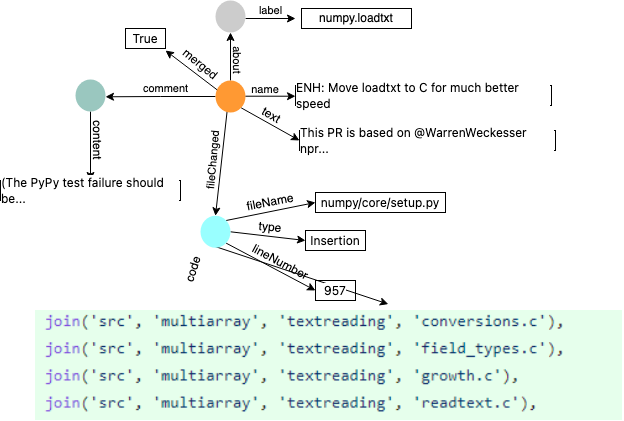

The diagram above was exported from draw.io. Its source (the exported page's mxGraphModel, read from the mxfile embedded in the PNG):
<mxGraphModel dx="1426" dy="682" grid="1" gridSize="10" guides="1" tooltips="1" connect="1" arrows="1" fold="1" page="1" pageScale="1" pageWidth="827" pageHeight="1169" math="0" shadow="0">
  <root>
    <mxCell id="0" />
    <mxCell id="1" parent="0" />
    <mxCell id="6PJNz_b1uiyQR5mohvWe-33" value="&#10;&lt;span style=&quot;color: rgb(0, 0, 0); font-family: Helvetica; font-size: 11px; font-style: normal; font-variant-ligatures: normal; font-variant-caps: normal; font-weight: 400; letter-spacing: normal; orphans: 2; text-align: center; text-indent: 0px; text-transform: none; widows: 2; word-spacing: 0px; -webkit-text-stroke-width: 0px; background-color: rgb(255, 255, 255); text-decoration-thickness: initial; text-decoration-style: initial; text-decoration-color: initial; float: none; display: inline !important;&quot;&gt;name&lt;/span&gt;&#10;&#10;" style="text;html=1;strokeColor=none;fillColor=none;align=center;verticalAlign=middle;whiteSpace=wrap;rounded=0;" parent="1" vertex="1">
      <mxGeometry x="250" y="191" width="60" height="30" as="geometry" />
    </mxCell>
    <mxCell id="6PJNz_b1uiyQR5mohvWe-34" value="label" style="edgeStyle=orthogonalEdgeStyle;rounded=0;orthogonalLoop=1;jettySize=auto;html=1;exitX=1;exitY=0.5;exitDx=0;exitDy=0;" parent="1" edge="1">
      <mxGeometry y="8" relative="1" as="geometry">
        <mxPoint x="310" y="128" as="targetPoint" />
        <mxPoint x="260.0000000000017" y="128" as="sourcePoint" />
        <mxPoint as="offset" />
      </mxGeometry>
    </mxCell>
    <mxCell id="6PJNz_b1uiyQR5mohvWe-35" value="" style="ellipse;whiteSpace=wrap;html=1;strokeColor=none;fillColor=#CCCCCC;fontStyle=1" parent="1" vertex="1">
      <mxGeometry x="230" y="110" width="30" height="32" as="geometry" />
    </mxCell>
    <mxCell id="6PJNz_b1uiyQR5mohvWe-36" value="numpy.loadtxt" style="rounded=0;whiteSpace=wrap;html=1;" parent="1" vertex="1">
      <mxGeometry x="316" y="118" width="110" height="20" as="geometry" />
    </mxCell>
    <mxCell id="6PJNz_b1uiyQR5mohvWe-37" value="" style="edgeStyle=orthogonalEdgeStyle;rounded=0;orthogonalLoop=1;jettySize=auto;html=1;exitX=0.5;exitY=0;exitDx=0;exitDy=0;entryX=0.5;entryY=1;entryDx=0;entryDy=0;" parent="1" source="6PJNz_b1uiyQR5mohvWe-42" target="6PJNz_b1uiyQR5mohvWe-35" edge="1">
      <mxGeometry relative="1" as="geometry" />
    </mxCell>
    <mxCell id="6PJNz_b1uiyQR5mohvWe-38" style="rounded=0;orthogonalLoop=1;jettySize=auto;html=1;exitX=1;exitY=1;exitDx=0;exitDy=0;entryX=0;entryY=0.5;entryDx=0;entryDy=0;" parent="1" source="6PJNz_b1uiyQR5mohvWe-42" target="6PJNz_b1uiyQR5mohvWe-46" edge="1">
      <mxGeometry relative="1" as="geometry" />
    </mxCell>
    <mxCell id="6PJNz_b1uiyQR5mohvWe-40" style="edgeStyle=orthogonalEdgeStyle;rounded=0;orthogonalLoop=1;jettySize=auto;html=1;exitX=0;exitY=0.5;exitDx=0;exitDy=0;" parent="1" source="6PJNz_b1uiyQR5mohvWe-42" edge="1">
      <mxGeometry relative="1" as="geometry">
        <mxPoint x="120" y="206.28571428571433" as="targetPoint" />
      </mxGeometry>
    </mxCell>
    <mxCell id="6PJNz_b1uiyQR5mohvWe-41" value="comment" style="edgeLabel;html=1;align=center;verticalAlign=middle;resizable=0;points=[];" parent="6PJNz_b1uiyQR5mohvWe-40" vertex="1" connectable="0">
      <mxGeometry x="0.1978" y="1" relative="1" as="geometry">
        <mxPoint x="15" y="-10" as="offset" />
      </mxGeometry>
    </mxCell>
    <mxCell id="6PJNz_b1uiyQR5mohvWe-64" style="rounded=0;orthogonalLoop=1;jettySize=auto;html=1;entryX=0.5;entryY=0;entryDx=0;entryDy=0;exitX=0.391;exitY=0.929;exitDx=0;exitDy=0;exitPerimeter=0;" parent="1" source="6PJNz_b1uiyQR5mohvWe-42" target="6PJNz_b1uiyQR5mohvWe-63" edge="1">
      <mxGeometry relative="1" as="geometry">
        <mxPoint x="240" y="220" as="sourcePoint" />
      </mxGeometry>
    </mxCell>
    <mxCell id="6PJNz_b1uiyQR5mohvWe-42" value="" style="ellipse;whiteSpace=wrap;html=1;strokeColor=none;fillColor=#FF9933;fontStyle=1" parent="1" vertex="1">
      <mxGeometry x="230" y="190" width="30" height="32" as="geometry" />
    </mxCell>
    <mxCell id="6PJNz_b1uiyQR5mohvWe-43" value="&#10;&lt;span style=&quot;color: rgb(0, 0, 0); font-family: Helvetica; font-size: 11px; font-style: normal; font-variant-ligatures: normal; font-variant-caps: normal; font-weight: 400; letter-spacing: normal; orphans: 2; text-align: center; text-indent: 0px; text-transform: none; widows: 2; word-spacing: 0px; -webkit-text-stroke-width: 0px; background-color: rgb(255, 255, 255); text-decoration-thickness: initial; text-decoration-style: initial; text-decoration-color: initial; float: none; display: inline !important;&quot;&gt;about&lt;/span&gt;&#10;&#10;" style="text;html=1;strokeColor=none;fillColor=none;align=center;verticalAlign=middle;whiteSpace=wrap;rounded=0;rotation=90;" parent="1" vertex="1">
      <mxGeometry x="216" y="165" width="60" height="10" as="geometry" />
    </mxCell>
    <mxCell id="6PJNz_b1uiyQR5mohvWe-44" value="" style="edgeStyle=orthogonalEdgeStyle;rounded=0;orthogonalLoop=1;jettySize=auto;html=1;exitX=1;exitY=0.5;exitDx=0;exitDy=0;" parent="1" edge="1">
      <mxGeometry x="-0.2" y="6" relative="1" as="geometry">
        <mxPoint x="310" y="205.70999999999998" as="targetPoint" />
        <mxPoint x="260.0000000000017" y="205.70999999999998" as="sourcePoint" />
        <mxPoint as="offset" />
      </mxGeometry>
    </mxCell>
    <mxCell id="6PJNz_b1uiyQR5mohvWe-46" value="&lt;h1 class=&quot;fs-headline1 ow-break-word mb8 flex--item fl1&quot; style=&quot;margin-top: 0px; margin-right: 0px; margin-left: 0px; padding: 0px; border: 0px; font-variant-numeric: inherit; font-variant-east-asian: inherit; font-variant-alternates: inherit; font-weight: inherit; font-stretch: inherit; line-height: 1.3; font-family: -apple-system, BlinkMacSystemFont, &amp;quot;Segoe UI Adjusted&amp;quot;, &amp;quot;Segoe UI&amp;quot;, &amp;quot;Liberation Sans&amp;quot;, sans-serif; font-optical-sizing: inherit; font-kerning: inherit; font-feature-settings: inherit; font-variation-settings: inherit; vertical-align: baseline; box-sizing: inherit; text-align: left; background-color: rgb(255, 255, 255); margin-bottom: var(--su8)  !important; font-size: var(--fs-headline1)  !important; flex: 1 1 auto !important; overflow-wrap: break-word !important;&quot;&gt;This PR is based on @WarrenWeckesser npr...&lt;br&gt;&lt;/h1&gt;" style="rounded=0;whiteSpace=wrap;html=1;fillColor=none;strokeColor=default;gradientColor=none;" parent="1" vertex="1">
      <mxGeometry x="314" y="240" width="256" height="20" as="geometry" />
    </mxCell>
    <mxCell id="6PJNz_b1uiyQR5mohvWe-47" value="text" style="text;html=1;strokeColor=none;fillColor=none;align=center;verticalAlign=middle;whiteSpace=wrap;rounded=0;rotation=30;" parent="1" vertex="1">
      <mxGeometry x="256" y="210" width="60" height="30" as="geometry" />
    </mxCell>
    <mxCell id="6PJNz_b1uiyQR5mohvWe-50" style="edgeStyle=orthogonalEdgeStyle;rounded=0;orthogonalLoop=1;jettySize=auto;html=1;exitX=0.5;exitY=1;exitDx=0;exitDy=0;entryX=0.5;entryY=0;entryDx=0;entryDy=0;" parent="1" source="6PJNz_b1uiyQR5mohvWe-53" target="6PJNz_b1uiyQR5mohvWe-57" edge="1">
      <mxGeometry relative="1" as="geometry">
        <mxPoint x="105" y="309.9999999999999" as="targetPoint" />
      </mxGeometry>
    </mxCell>
    <mxCell id="6PJNz_b1uiyQR5mohvWe-51" style="rounded=0;orthogonalLoop=1;jettySize=auto;html=1;exitX=0.982;exitY=0.807;exitDx=0;exitDy=0;exitPerimeter=0;" parent="1" source="6PJNz_b1uiyQR5mohvWe-55" edge="1">
      <mxGeometry relative="1" as="geometry">
        <mxPoint x="180" y="160" as="targetPoint" />
      </mxGeometry>
    </mxCell>
    <mxCell id="6PJNz_b1uiyQR5mohvWe-53" value="" style="ellipse;whiteSpace=wrap;html=1;strokeColor=none;fillColor=#9AC7BF;fontStyle=1" parent="1" vertex="1">
      <mxGeometry x="90" y="189" width="30" height="32" as="geometry" />
    </mxCell>
    <mxCell id="6PJNz_b1uiyQR5mohvWe-54" value="content" style="text;html=1;strokeColor=none;fillColor=none;align=center;verticalAlign=middle;whiteSpace=wrap;rounded=0;rotation=90;" parent="1" vertex="1">
      <mxGeometry x="83" y="235" width="60" height="30" as="geometry" />
    </mxCell>
    <mxCell id="6PJNz_b1uiyQR5mohvWe-55" value="merged" style="text;html=1;strokeColor=none;fillColor=none;align=center;verticalAlign=middle;whiteSpace=wrap;rounded=0;rotation=39;" parent="1" vertex="1">
      <mxGeometry x="185" y="159" width="60" height="30" as="geometry" />
    </mxCell>
    <mxCell id="6PJNz_b1uiyQR5mohvWe-56" value="&lt;h1 class=&quot;fs-headline1 ow-break-word mb8 flex--item fl1&quot; style=&quot;margin-top: 0px; margin-right: 0px; margin-left: 0px; padding: 0px; border: 0px; font-variant-numeric: inherit; font-variant-east-asian: inherit; font-variant-alternates: inherit; font-weight: inherit; font-stretch: inherit; line-height: 1.3; font-family: -apple-system, BlinkMacSystemFont, &amp;quot;Segoe UI Adjusted&amp;quot;, &amp;quot;Segoe UI&amp;quot;, &amp;quot;Liberation Sans&amp;quot;, sans-serif; font-optical-sizing: inherit; font-kerning: inherit; font-feature-settings: inherit; font-variation-settings: inherit; vertical-align: baseline; box-sizing: inherit; text-align: left; background-color: rgb(255, 255, 255); margin-bottom: var(--su8)  !important; font-size: var(--fs-headline1)  !important; flex: 1 1 auto !important; overflow-wrap: break-word !important;&quot;&gt;True&lt;/h1&gt;" style="rounded=0;whiteSpace=wrap;html=1;fillColor=none;strokeColor=default;gradientColor=none;" parent="1" vertex="1">
      <mxGeometry x="140" y="138" width="40" height="20" as="geometry" />
    </mxCell>
    <mxCell id="6PJNz_b1uiyQR5mohvWe-57" value="&lt;h1 class=&quot;fs-headline1 ow-break-word mb8 flex--item fl1&quot; style=&quot;margin-top: 0px; margin-right: 0px; margin-left: 0px; padding: 0px; border: 0px; font-variant-numeric: inherit; font-variant-east-asian: inherit; font-variant-alternates: inherit; font-weight: inherit; font-stretch: inherit; line-height: 1.3; font-family: -apple-system, BlinkMacSystemFont, &amp;quot;Segoe UI Adjusted&amp;quot;, &amp;quot;Segoe UI&amp;quot;, &amp;quot;Liberation Sans&amp;quot;, sans-serif; font-optical-sizing: inherit; font-kerning: inherit; font-feature-settings: inherit; font-variation-settings: inherit; vertical-align: baseline; box-sizing: inherit; text-align: left; background-color: rgb(255, 255, 255); margin-bottom: var(--su8)  !important; font-size: var(--fs-headline1)  !important; flex: 1 1 auto !important; overflow-wrap: break-word !important;&quot;&gt;(The PyPy test failure should be...&lt;br&gt;&lt;/h1&gt;" style="rounded=0;whiteSpace=wrap;html=1;fillColor=none;strokeColor=default;gradientColor=none;" parent="1" vertex="1">
      <mxGeometry x="15" y="290" width="180" height="20" as="geometry" />
    </mxCell>
    <mxCell id="6PJNz_b1uiyQR5mohvWe-62" value="&lt;h1 class=&quot;fs-headline1 ow-break-word mb8 flex--item fl1&quot; style=&quot;margin-top: 0px; margin-right: 0px; margin-left: 0px; padding: 0px; border: 0px; font-variant-numeric: inherit; font-variant-east-asian: inherit; font-variant-alternates: inherit; font-weight: inherit; font-stretch: inherit; line-height: 1.3; font-family: -apple-system, BlinkMacSystemFont, &amp;quot;Segoe UI Adjusted&amp;quot;, &amp;quot;Segoe UI&amp;quot;, &amp;quot;Liberation Sans&amp;quot;, sans-serif; font-optical-sizing: inherit; font-kerning: inherit; font-feature-settings: inherit; font-variation-settings: inherit; vertical-align: baseline; box-sizing: inherit; text-align: left; background-color: rgb(255, 255, 255); margin-bottom: var(--su8)  !important; font-size: var(--fs-headline1)  !important; flex: 1 1 auto !important; overflow-wrap: break-word !important;&quot;&gt;ENH: Move loadtxt to C for much better speed&lt;br&gt;&lt;/h1&gt;" style="rounded=0;whiteSpace=wrap;html=1;fillColor=none;strokeColor=default;gradientColor=none;" parent="1" vertex="1">
      <mxGeometry x="310" y="195" width="256" height="20" as="geometry" />
    </mxCell>
    <mxCell id="6PJNz_b1uiyQR5mohvWe-67" style="rounded=0;orthogonalLoop=1;jettySize=auto;html=1;exitX=1;exitY=0;exitDx=0;exitDy=0;entryX=0;entryY=0.5;entryDx=0;entryDy=0;" parent="1" source="6PJNz_b1uiyQR5mohvWe-63" target="6PJNz_b1uiyQR5mohvWe-66" edge="1">
      <mxGeometry relative="1" as="geometry" />
    </mxCell>
    <mxCell id="6PJNz_b1uiyQR5mohvWe-69" style="rounded=0;orthogonalLoop=1;jettySize=auto;html=1;exitX=1;exitY=0.5;exitDx=0;exitDy=0;" parent="1" source="6PJNz_b1uiyQR5mohvWe-63" edge="1">
      <mxGeometry relative="1" as="geometry">
        <mxPoint x="320" y="350" as="targetPoint" />
      </mxGeometry>
    </mxCell>
    <mxCell id="6PJNz_b1uiyQR5mohvWe-72" style="rounded=0;orthogonalLoop=1;jettySize=auto;html=1;exitX=1;exitY=1;exitDx=0;exitDy=0;" parent="1" source="6PJNz_b1uiyQR5mohvWe-63" edge="1">
      <mxGeometry relative="1" as="geometry">
        <mxPoint x="330" y="400" as="targetPoint" />
      </mxGeometry>
    </mxCell>
    <mxCell id="6PJNz_b1uiyQR5mohvWe-76" style="rounded=0;orthogonalLoop=1;jettySize=auto;html=1;exitX=0.314;exitY=0.905;exitDx=0;exitDy=0;entryX=0.601;entryY=-0.058;entryDx=0;entryDy=0;entryPerimeter=0;exitPerimeter=0;" parent="1" source="6PJNz_b1uiyQR5mohvWe-63" target="6PJNz_b1uiyQR5mohvWe-75" edge="1">
      <mxGeometry relative="1" as="geometry" />
    </mxCell>
    <mxCell id="6PJNz_b1uiyQR5mohvWe-63" value="" style="ellipse;whiteSpace=wrap;html=1;strokeColor=none;fillColor=#99FFFF;fontStyle=1" parent="1" vertex="1">
      <mxGeometry x="215" y="325.31" width="30" height="32" as="geometry" />
    </mxCell>
    <mxCell id="6PJNz_b1uiyQR5mohvWe-65" value="fileChanged" style="edgeLabel;html=1;align=center;verticalAlign=middle;resizable=0;points=[];rotation=275;" parent="1" vertex="1" connectable="0">
      <mxGeometry x="225.99549407855056" y="259.99805719248087" as="geometry">
        <mxPoint x="-10.870985936261544" y="1.9549078683159822" as="offset" />
      </mxGeometry>
    </mxCell>
    <mxCell id="6PJNz_b1uiyQR5mohvWe-66" value="&lt;h1 class=&quot;fs-headline1 ow-break-word mb8 flex--item fl1&quot; style=&quot;margin-top: 0px; margin-right: 0px; margin-left: 0px; padding: 0px; border: 0px; font-variant-numeric: inherit; font-variant-east-asian: inherit; font-variant-alternates: inherit; font-weight: inherit; font-stretch: inherit; line-height: 1.3; font-family: -apple-system, BlinkMacSystemFont, &amp;quot;Segoe UI Adjusted&amp;quot;, &amp;quot;Segoe UI&amp;quot;, &amp;quot;Liberation Sans&amp;quot;, sans-serif; font-optical-sizing: inherit; font-kerning: inherit; font-feature-settings: inherit; font-variation-settings: inherit; vertical-align: baseline; box-sizing: inherit; text-align: left; background-color: rgb(255, 255, 255); margin-bottom: var(--su8)  !important; font-size: var(--fs-headline1)  !important; flex: 1 1 auto !important; overflow-wrap: break-word !important;&quot;&gt;numpy/core/setup.py&lt;br&gt;&lt;/h1&gt;" style="rounded=0;whiteSpace=wrap;html=1;fillColor=none;strokeColor=default;gradientColor=none;" parent="1" vertex="1">
      <mxGeometry x="330" y="302" width="130" height="20" as="geometry" />
    </mxCell>
    <mxCell id="6PJNz_b1uiyQR5mohvWe-68" value="fileName" style="text;html=1;strokeColor=none;fillColor=none;align=center;verticalAlign=middle;whiteSpace=wrap;rounded=0;rotation=-11;" parent="1" vertex="1">
      <mxGeometry x="240" y="297" width="90" height="30" as="geometry" />
    </mxCell>
    <mxCell id="6PJNz_b1uiyQR5mohvWe-70" value="type" style="text;html=1;strokeColor=none;fillColor=none;align=center;verticalAlign=middle;whiteSpace=wrap;rounded=0;rotation=5;" parent="1" vertex="1">
      <mxGeometry x="240" y="322" width="90" height="30" as="geometry" />
    </mxCell>
    <mxCell id="6PJNz_b1uiyQR5mohvWe-71" value="&lt;h1 class=&quot;fs-headline1 ow-break-word mb8 flex--item fl1&quot; style=&quot;margin-top: 0px; margin-right: 0px; margin-left: 0px; padding: 0px; border: 0px; font-variant-numeric: inherit; font-variant-east-asian: inherit; font-variant-alternates: inherit; font-weight: inherit; font-stretch: inherit; line-height: 1.3; font-family: -apple-system, BlinkMacSystemFont, &amp;quot;Segoe UI Adjusted&amp;quot;, &amp;quot;Segoe UI&amp;quot;, &amp;quot;Liberation Sans&amp;quot;, sans-serif; font-optical-sizing: inherit; font-kerning: inherit; font-feature-settings: inherit; font-variation-settings: inherit; vertical-align: baseline; box-sizing: inherit; text-align: left; background-color: rgb(255, 255, 255); margin-bottom: var(--su8)  !important; font-size: var(--fs-headline1)  !important; flex: 1 1 auto !important; overflow-wrap: break-word !important;&quot;&gt;Insertion&lt;br&gt;&lt;/h1&gt;" style="rounded=0;whiteSpace=wrap;html=1;fillColor=none;strokeColor=default;gradientColor=none;" parent="1" vertex="1">
      <mxGeometry x="320" y="340" width="60" height="20" as="geometry" />
    </mxCell>
    <mxCell id="6PJNz_b1uiyQR5mohvWe-73" value="lineNumber" style="text;html=1;strokeColor=none;fillColor=none;align=center;verticalAlign=middle;whiteSpace=wrap;rounded=0;rotation=28;" parent="1" vertex="1">
      <mxGeometry x="250" y="357.31" width="90" height="30" as="geometry" />
    </mxCell>
    <mxCell id="6PJNz_b1uiyQR5mohvWe-74" value="&lt;h1 class=&quot;fs-headline1 ow-break-word mb8 flex--item fl1&quot; style=&quot;margin-top: 0px; margin-right: 0px; margin-left: 0px; padding: 0px; border: 0px; font-variant-numeric: inherit; font-variant-east-asian: inherit; font-variant-alternates: inherit; font-weight: inherit; font-stretch: inherit; line-height: 1.3; font-family: -apple-system, BlinkMacSystemFont, &amp;quot;Segoe UI Adjusted&amp;quot;, &amp;quot;Segoe UI&amp;quot;, &amp;quot;Liberation Sans&amp;quot;, sans-serif; font-optical-sizing: inherit; font-kerning: inherit; font-feature-settings: inherit; font-variation-settings: inherit; vertical-align: baseline; box-sizing: inherit; text-align: left; background-color: rgb(255, 255, 255); margin-bottom: var(--su8)  !important; font-size: var(--fs-headline1)  !important; flex: 1 1 auto !important; overflow-wrap: break-word !important;&quot;&gt;957&lt;br&gt;&lt;/h1&gt;" style="rounded=0;whiteSpace=wrap;html=1;fillColor=none;strokeColor=default;gradientColor=none;" parent="1" vertex="1">
      <mxGeometry x="330" y="390" width="40" height="20" as="geometry" />
    </mxCell>
    <mxCell id="6PJNz_b1uiyQR5mohvWe-75" value="" style="shape=image;verticalLabelPosition=bottom;labelBackgroundColor=default;verticalAlign=top;aspect=fixed;imageAspect=0;image=data:image/png,(base64 omitted: 12544 chars);" parent="1" vertex="1">
      <mxGeometry x="50" y="420" width="587.09" height="110" as="geometry" />
    </mxCell>
    <mxCell id="6PJNz_b1uiyQR5mohvWe-77" value="code" style="text;html=1;strokeColor=none;fillColor=none;align=center;verticalAlign=middle;whiteSpace=wrap;rounded=0;rotation=-73;" parent="1" vertex="1">
      <mxGeometry x="163" y="364" width="90" height="30" as="geometry" />
    </mxCell>
  </root>
</mxGraphModel>